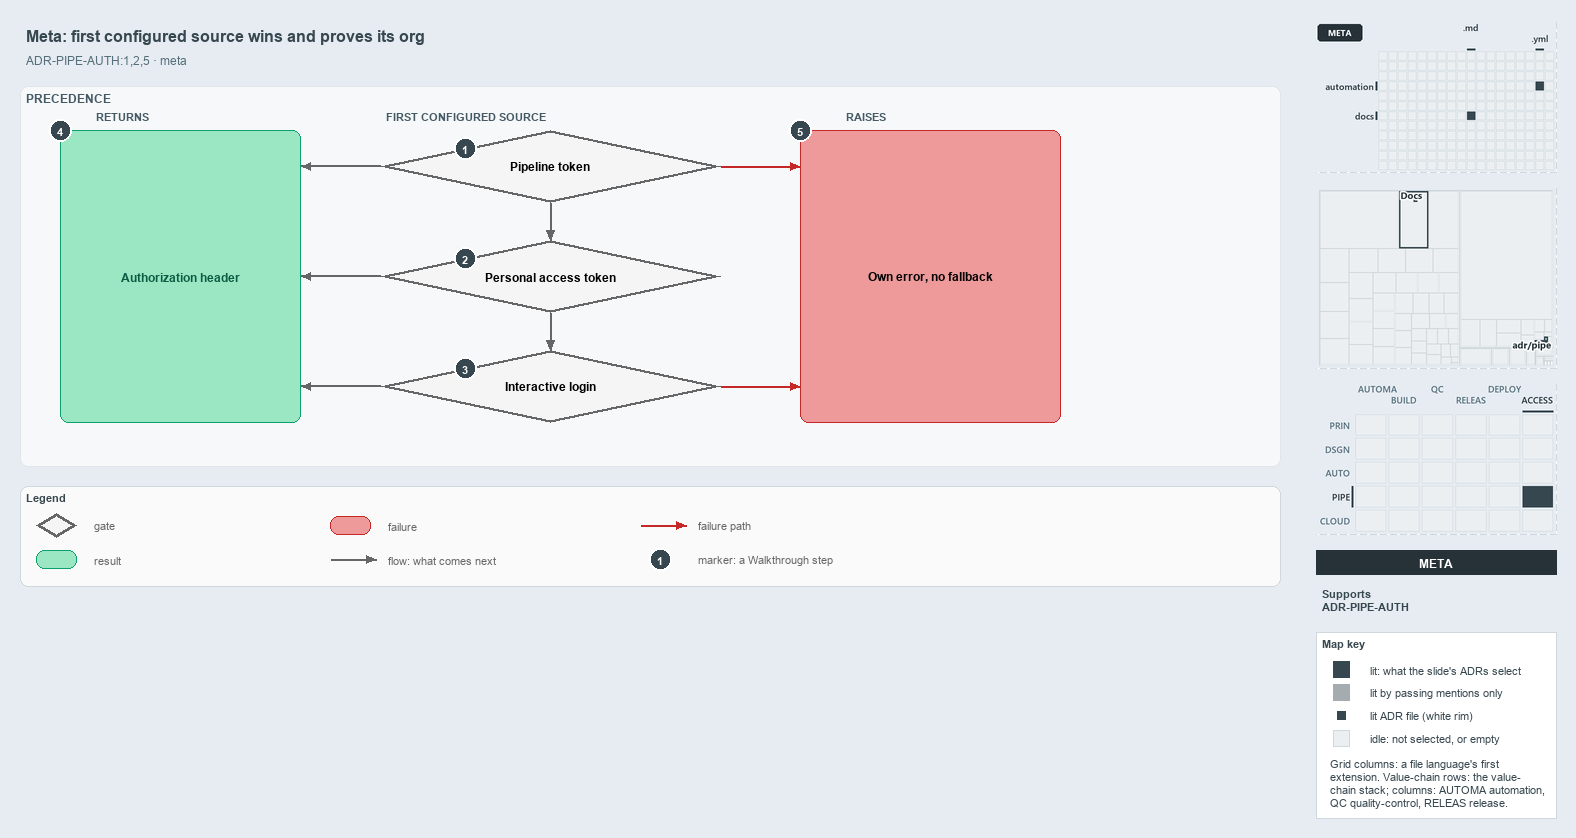

The diagram above was exported from draw.io. Its source (the exported page's mxGraphModel, read from the mxfile embedded in the PNG):
<mxGraphModel dx="1024" dy="768" grid="0" gridSize="10" guides="1" tooltips="1" connect="1" arrows="1" fold="1" page="1" pageScale="1" pageWidth="1572" pageHeight="610" background="#E6ECF2" math="0" shadow="0">
  <root>
    <mxCell id="0" />
    <mxCell id="1" parent="0" />
    <mxCell id="title" value="Meta: first configured source wins and proves its org" style="text;html=1;align=left;verticalAlign=middle;fontSize=16;fontStyle=1;fontColor=#37474F;" vertex="1" parent="1">
      <mxGeometry x="20" y="14" width="1260" height="30" as="geometry" />
    </mxCell>
    <mxCell id="subtitle" value="ADR-PIPE-AUTH:1,2,5 &amp;#183; meta" style="text;html=1;align=left;verticalAlign=middle;fontSize=12;fontColor=#546E7A;" vertex="1" parent="1">
      <mxGeometry x="20" y="44" width="1240" height="20" as="geometry" />
    </mxCell>
    <mxCell id="band" value="PRECEDENCE" style="rounded=1;html=1;arcSize=3;fillColor=#F6F8FA;strokeColor=#E1E4E8;verticalAlign=top;align=left;spacingLeft=8;fontStyle=1;fontSize=12;fontColor=#455A64;" vertex="1" parent="1">
      <mxGeometry x="20" y="80" width="1260" height="380" as="geometry" />
    </mxCell>
    <mxCell id="col-result" value="RETURNS" style="text;html=1;align=left;verticalAlign=middle;fontSize=11;fontStyle=1;fontColor=#455A64;" vertex="1" parent="1">
      <mxGeometry x="90" y="100" width="120" height="18" as="geometry" />
    </mxCell>
    <mxCell id="col-source" value="FIRST CONFIGURED SOURCE" style="text;html=1;align=left;verticalAlign=middle;fontSize=11;fontStyle=1;fontColor=#455A64;" vertex="1" parent="1">
      <mxGeometry x="380" y="100" width="220" height="18" as="geometry" />
    </mxCell>
    <mxCell id="col-fail" value="RAISES" style="text;html=1;align=left;verticalAlign=middle;fontSize=11;fontStyle=1;fontColor=#455A64;" vertex="1" parent="1">
      <mxGeometry x="840" y="100" width="120" height="18" as="geometry" />
    </mxCell>
    <mxCell id="g-pipeline" value="&lt;b&gt;Pipeline token&lt;/b&gt;" style="rhombus;whiteSpace=wrap;html=1;fillColor=#f5f5f5;strokeColor=#666666;strokeWidth=3;fontSize=12;" vertex="1" parent="1">
      <mxGeometry x="380" y="124" width="340" height="72" as="geometry" />
    </mxCell>
    <mxCell id="mark-1" value="1" style="ellipse;html=1;fillColor=#37474F;strokeColor=#FFFFFF;strokeWidth=2;fontColor=#FFFFFF;fontStyle=1;fontSize=11;" vertex="1" parent="1">
      <mxGeometry x="454.0" y="131.0" width="22" height="22" as="geometry" />
    </mxCell>
    <mxCell id="g-pat" value="&lt;b&gt;Personal access token&lt;/b&gt;" style="rhombus;whiteSpace=wrap;html=1;fillColor=#f5f5f5;strokeColor=#666666;strokeWidth=3;fontSize=12;" vertex="1" parent="1">
      <mxGeometry x="380" y="234" width="340" height="72" as="geometry" />
    </mxCell>
    <mxCell id="mark-2" value="2" style="ellipse;html=1;fillColor=#37474F;strokeColor=#FFFFFF;strokeWidth=2;fontColor=#FFFFFF;fontStyle=1;fontSize=11;" vertex="1" parent="1">
      <mxGeometry x="454.0" y="241.0" width="22" height="22" as="geometry" />
    </mxCell>
    <mxCell id="g-login" value="&lt;b&gt;Interactive login&lt;/b&gt;" style="rhombus;whiteSpace=wrap;html=1;fillColor=#f5f5f5;strokeColor=#666666;strokeWidth=3;fontSize=12;" vertex="1" parent="1">
      <mxGeometry x="380" y="344" width="340" height="72" as="geometry" />
    </mxCell>
    <mxCell id="mark-3" value="3" style="ellipse;html=1;fillColor=#37474F;strokeColor=#FFFFFF;strokeWidth=2;fontColor=#FFFFFF;fontStyle=1;fontSize=11;" vertex="1" parent="1">
      <mxGeometry x="454.0" y="351.0" width="22" height="22" as="geometry" />
    </mxCell>
    <mxCell id="r-header" value="&lt;b&gt;Authorization header&lt;/b&gt;" style="rounded=1;whiteSpace=wrap;html=1;arcSize=20;fillColor=#9BE7C4;strokeColor=#0E9F6E;fontColor=#0B5C43;fontSize=12;" vertex="1" parent="1">
      <mxGeometry x="60" y="124" width="240" height="292" as="geometry" />
    </mxCell>
    <mxCell id="f-own" value="&lt;b&gt;Own error, no fallback&lt;/b&gt;" style="rounded=1;whiteSpace=wrap;html=1;arcSize=20;fillColor=#EF9A9A;strokeColor=#C62828;fontSize=12;" vertex="1" parent="1">
      <mxGeometry x="800" y="124" width="260" height="292" as="geometry" />
    </mxCell>
    <mxCell id="p-e-g-pipeline-header-a" value="" style="text;html=1;strokeColor=none;fillColor=none;" vertex="1" parent="1">
      <mxGeometry x="380" y="160" width="1" height="1" as="geometry" />
    </mxCell>
    <mxCell id="p-e-g-pipeline-header-b" value="" style="text;html=1;strokeColor=none;fillColor=none;" vertex="1" parent="1">
      <mxGeometry x="300" y="160" width="1" height="1" as="geometry" />
    </mxCell>
    <mxCell id="e-g-pipeline-header" value="" style="edgeStyle=orthogonalEdgeStyle;rounded=1;html=1;fontSize=10;endArrow=block;strokeColor=#666666;" edge="1" parent="1" source="p-e-g-pipeline-header-a" target="p-e-g-pipeline-header-b">
      <mxGeometry relative="1" as="geometry" />
    </mxCell>
    <mxCell id="p-e-g-pat-header-a" value="" style="text;html=1;strokeColor=none;fillColor=none;" vertex="1" parent="1">
      <mxGeometry x="380" y="270" width="1" height="1" as="geometry" />
    </mxCell>
    <mxCell id="p-e-g-pat-header-b" value="" style="text;html=1;strokeColor=none;fillColor=none;" vertex="1" parent="1">
      <mxGeometry x="300" y="270" width="1" height="1" as="geometry" />
    </mxCell>
    <mxCell id="e-g-pat-header" value="" style="edgeStyle=orthogonalEdgeStyle;rounded=1;html=1;fontSize=10;endArrow=block;strokeColor=#666666;" edge="1" parent="1" source="p-e-g-pat-header-a" target="p-e-g-pat-header-b">
      <mxGeometry relative="1" as="geometry" />
    </mxCell>
    <mxCell id="p-e-g-login-header-a" value="" style="text;html=1;strokeColor=none;fillColor=none;" vertex="1" parent="1">
      <mxGeometry x="380" y="380" width="1" height="1" as="geometry" />
    </mxCell>
    <mxCell id="p-e-g-login-header-b" value="" style="text;html=1;strokeColor=none;fillColor=none;" vertex="1" parent="1">
      <mxGeometry x="300" y="380" width="1" height="1" as="geometry" />
    </mxCell>
    <mxCell id="e-g-login-header" value="" style="edgeStyle=orthogonalEdgeStyle;rounded=1;html=1;fontSize=10;endArrow=block;strokeColor=#666666;" edge="1" parent="1" source="p-e-g-login-header-a" target="p-e-g-login-header-b">
      <mxGeometry relative="1" as="geometry" />
    </mxCell>
    <mxCell id="p-e-pipeline-pat-a" value="" style="text;html=1;strokeColor=none;fillColor=none;" vertex="1" parent="1">
      <mxGeometry x="550" y="196" width="1" height="1" as="geometry" />
    </mxCell>
    <mxCell id="p-e-pipeline-pat-b" value="" style="text;html=1;strokeColor=none;fillColor=none;" vertex="1" parent="1">
      <mxGeometry x="550" y="234" width="1" height="1" as="geometry" />
    </mxCell>
    <mxCell id="e-pipeline-pat" value="" style="edgeStyle=orthogonalEdgeStyle;rounded=1;html=1;fontSize=10;endArrow=block;strokeColor=#666666;" edge="1" parent="1" source="p-e-pipeline-pat-a" target="p-e-pipeline-pat-b">
      <mxGeometry relative="1" as="geometry" />
    </mxCell>
    <mxCell id="p-e-pat-login-a" value="" style="text;html=1;strokeColor=none;fillColor=none;" vertex="1" parent="1">
      <mxGeometry x="550" y="306" width="1" height="1" as="geometry" />
    </mxCell>
    <mxCell id="p-e-pat-login-b" value="" style="text;html=1;strokeColor=none;fillColor=none;" vertex="1" parent="1">
      <mxGeometry x="550" y="344" width="1" height="1" as="geometry" />
    </mxCell>
    <mxCell id="e-pat-login" value="" style="edgeStyle=orthogonalEdgeStyle;rounded=1;html=1;fontSize=10;endArrow=block;strokeColor=#666666;" edge="1" parent="1" source="p-e-pat-login-a" target="p-e-pat-login-b">
      <mxGeometry relative="1" as="geometry" />
    </mxCell>
    <mxCell id="p-e-pipeline-own-a" value="" style="text;html=1;strokeColor=none;fillColor=none;" vertex="1" parent="1">
      <mxGeometry x="720" y="160" width="1" height="1" as="geometry" />
    </mxCell>
    <mxCell id="p-e-pipeline-own-b" value="" style="text;html=1;strokeColor=none;fillColor=none;" vertex="1" parent="1">
      <mxGeometry x="800" y="160" width="1" height="1" as="geometry" />
    </mxCell>
    <mxCell id="e-pipeline-own" value="" style="edgeStyle=orthogonalEdgeStyle;rounded=1;html=1;fontSize=10;endArrow=block;strokeColor=#C62828;" edge="1" parent="1" source="p-e-pipeline-own-a" target="p-e-pipeline-own-b">
      <mxGeometry relative="1" as="geometry" />
    </mxCell>
    <mxCell id="p-e-login-own-a" value="" style="text;html=1;strokeColor=none;fillColor=none;" vertex="1" parent="1">
      <mxGeometry x="720" y="380" width="1" height="1" as="geometry" />
    </mxCell>
    <mxCell id="p-e-login-own-b" value="" style="text;html=1;strokeColor=none;fillColor=none;" vertex="1" parent="1">
      <mxGeometry x="800" y="380" width="1" height="1" as="geometry" />
    </mxCell>
    <mxCell id="e-login-own" value="" style="edgeStyle=orthogonalEdgeStyle;rounded=1;html=1;fontSize=10;endArrow=block;strokeColor=#C62828;" edge="1" parent="1" source="p-e-login-own-a" target="p-e-login-own-b">
      <mxGeometry relative="1" as="geometry" />
    </mxCell>
    <mxCell id="mark-4" value="4" style="ellipse;html=1;fillColor=#37474F;strokeColor=#FFFFFF;strokeWidth=2;fontColor=#FFFFFF;fontStyle=1;fontSize=11;" vertex="1" parent="1">
      <mxGeometry x="49" y="113" width="22" height="22" as="geometry" />
    </mxCell>
    <mxCell id="mark-5" value="5" style="ellipse;html=1;fillColor=#37474F;strokeColor=#FFFFFF;strokeWidth=2;fontColor=#FFFFFF;fontStyle=1;fontSize=11;" vertex="1" parent="1">
      <mxGeometry x="789" y="113" width="22" height="22" as="geometry" />
    </mxCell>
    <mxCell id="legend" value="&lt;b&gt;Legend&lt;/b&gt;" style="rounded=1;whiteSpace=wrap;html=1;arcSize=6;fillColor=#FAFAFA;strokeColor=#CFD8DC;align=left;verticalAlign=top;spacing=8;fontSize=11;fontColor=#37474F;" vertex="1" parent="1">
      <mxGeometry x="20" y="480" width="1260" height="100" as="geometry" />
    </mxCell>
    <mxCell id="legend-0" value="" style="rhombus;whiteSpace=wrap;html=1;fillColor=#f5f5f5;strokeColor=#666666;strokeWidth=3;" vertex="1" parent="1">
      <mxGeometry x="36.0" y="507.0" width="40" height="24" as="geometry" />
    </mxCell>
    <mxCell id="legend-0-text" value="gate" style="text;html=1;align=left;verticalAlign=middle;fontSize=11;fontColor=#666666;" vertex="1" parent="1">
      <mxGeometry x="88" y="509" width="240" height="20" as="geometry" />
    </mxCell>
    <mxCell id="legend-1" value="" style="rounded=1;whiteSpace=wrap;html=1;arcSize=20;fillColor=#9BE7C4;strokeColor=#0E9F6E;" vertex="1" parent="1">
      <mxGeometry x="36.0" y="544.0" width="40" height="18" as="geometry" />
    </mxCell>
    <mxCell id="legend-1-text" value="result" style="text;html=1;align=left;verticalAlign=middle;fontSize=11;fontColor=#666666;" vertex="1" parent="1">
      <mxGeometry x="88" y="543" width="240" height="20" as="geometry" />
    </mxCell>
    <mxCell id="legend-2" value="" style="rounded=1;whiteSpace=wrap;html=1;arcSize=20;fillColor=#EF9A9A;strokeColor=#C62828;" vertex="1" parent="1">
      <mxGeometry x="330.0" y="510.0" width="40" height="18" as="geometry" />
    </mxCell>
    <mxCell id="legend-2-text" value="failure" style="text;html=1;align=left;verticalAlign=middle;fontSize=11;fontColor=#666666;" vertex="1" parent="1">
      <mxGeometry x="382" y="509" width="240" height="20" as="geometry" />
    </mxCell>
    <mxCell id="legend-3-a" value="" style="text;html=1;strokeColor=none;fillColor=none;" vertex="1" parent="1">
      <mxGeometry x="330" y="553" width="1" height="1" as="geometry" />
    </mxCell>
    <mxCell id="legend-3-b" value="" style="text;html=1;strokeColor=none;fillColor=none;" vertex="1" parent="1">
      <mxGeometry x="376" y="553" width="1" height="1" as="geometry" />
    </mxCell>
    <mxCell id="legend-3" value="" style="edgeStyle=orthogonalEdgeStyle;rounded=1;html=1;fontSize=10;endArrow=block;strokeColor=#666666;" edge="1" parent="1" source="legend-3-a" target="legend-3-b">
      <mxGeometry relative="1" as="geometry" />
    </mxCell>
    <mxCell id="legend-3-text" value="flow: what comes next" style="text;html=1;align=left;verticalAlign=middle;fontSize=11;fontColor=#666666;" vertex="1" parent="1">
      <mxGeometry x="382" y="543" width="240" height="20" as="geometry" />
    </mxCell>
    <mxCell id="legend-4-a" value="" style="text;html=1;strokeColor=none;fillColor=none;" vertex="1" parent="1">
      <mxGeometry x="640" y="519" width="1" height="1" as="geometry" />
    </mxCell>
    <mxCell id="legend-4-b" value="" style="text;html=1;strokeColor=none;fillColor=none;" vertex="1" parent="1">
      <mxGeometry x="686" y="519" width="1" height="1" as="geometry" />
    </mxCell>
    <mxCell id="legend-4" value="" style="edgeStyle=orthogonalEdgeStyle;rounded=1;html=1;fontSize=10;endArrow=block;strokeColor=#C62828;" edge="1" parent="1" source="legend-4-a" target="legend-4-b">
      <mxGeometry relative="1" as="geometry" />
    </mxCell>
    <mxCell id="legend-4-text" value="failure path" style="text;html=1;align=left;verticalAlign=middle;fontSize=11;fontColor=#666666;" vertex="1" parent="1">
      <mxGeometry x="692" y="509" width="240" height="20" as="geometry" />
    </mxCell>
    <mxCell id="legend-5" value="1" style="ellipse;html=1;fillColor=#37474F;strokeColor=#FFFFFF;strokeWidth=2;fontColor=#FFFFFF;fontStyle=1;fontSize=11;" vertex="1" parent="1">
      <mxGeometry x="649" y="542" width="22" height="22" as="geometry" />
    </mxCell>
    <mxCell id="legend-5-text" value="marker: a Walkthrough step" style="text;html=1;align=left;verticalAlign=middle;fontSize=11;fontColor=#666666;" vertex="1" parent="1">
      <mxGeometry x="692" y="543" width="240" height="20" as="geometry" />
    </mxCell>
    <mxCell id="minimap-grid" value="" style="shape=image;html=1;imageAspect=0;aspect=fixed;verticalLabelPosition=bottom;strokeColor=#CFD8DC;dashed=1;fillColor=#FAFAFA;image=data:image/png,(base64 omitted: 7080 chars);" vertex="1" parent="1">
      <mxGeometry x="1316" y="16" width="240" height="150" as="geometry" />
    </mxCell>
    <mxCell id="minimap-tree" value="" style="shape=image;html=1;imageAspect=0;aspect=fixed;verticalLabelPosition=bottom;strokeColor=#CFD8DC;dashed=1;fillColor=#FAFAFA;image=data:image/png,(base64 omitted: 8104 chars);" vertex="1" parent="1">
      <mxGeometry x="1316" y="182" width="240" height="180" as="geometry" />
    </mxCell>
    <mxCell id="minimap-chain" value="" style="shape=image;html=1;imageAspect=0;aspect=fixed;verticalLabelPosition=bottom;strokeColor=#CFD8DC;dashed=1;fillColor=#FAFAFA;image=data:image/png,(base64 omitted: 14152 chars);" vertex="1" parent="1">
      <mxGeometry x="1316" y="378" width="240" height="150" as="geometry" />
    </mxCell>
    <mxCell id="lens-badge" value="META" style="rounded=0;whiteSpace=wrap;html=1;align=center;verticalAlign=middle;fontSize=12;fontStyle=1;fontColor=#FFFFFF;fillColor=#263238;strokeColor=none;" vertex="1" parent="1">
      <mxGeometry x="1316" y="544" width="240" height="24" as="geometry" />
    </mxCell>
    <mxCell id="supports" value="&lt;b&gt;Supports&lt;/b&gt;&lt;br&gt;ADR-PIPE-AUTH" style="text;html=1;whiteSpace=wrap;align=left;verticalAlign=top;fontSize=11;fontColor=#37474F;" vertex="1" parent="1">
      <mxGeometry x="1316" y="576" width="240" height="38" as="geometry" />
    </mxCell>
    <mxCell id="mapkey" value="&lt;b&gt;Map key&lt;/b&gt;" style="rounded=0;whiteSpace=wrap;html=1;align=left;verticalAlign=top;fontSize=11;fontColor=#37474F;fillColor=#FFFFFF;strokeColor=#CFD8DC;spacingLeft=8;spacingTop=2;" vertex="1" parent="1">
      <mxGeometry x="1316" y="626" width="240" height="186" as="geometry" />
    </mxCell>
    <mxCell id="mapkey-lit" value="" style="rounded=0;html=1;fillColor=#37474F;strokeColor=#37474F;" vertex="1" parent="1">
      <mxGeometry x="1333.0" y="655.0" width="16" height="16" as="geometry" />
    </mxCell>
    <mxCell id="mapkey-lit-text" value="lit: what the slide's ADRs select" style="text;html=1;align=left;verticalAlign=middle;fontSize=11;fontColor=#37474F;" vertex="1" parent="1">
      <mxGeometry x="1364" y="653" width="184" height="20" as="geometry" />
    </mxCell>
    <mxCell id="mapkey-touched" value="" style="rounded=0;html=1;fillColor=#A4ACB0;strokeColor=#A4ACB0;" vertex="1" parent="1">
      <mxGeometry x="1333.0" y="678.0" width="16" height="16" as="geometry" />
    </mxCell>
    <mxCell id="mapkey-touched-text" value="lit by passing mentions only" style="text;html=1;align=left;verticalAlign=middle;fontSize=11;fontColor=#37474F;" vertex="1" parent="1">
      <mxGeometry x="1364" y="676" width="184" height="20" as="geometry" />
    </mxCell>
    <mxCell id="mapkey-adr" value="" style="rounded=0;html=1;fillColor=#37474F;strokeColor=#FFFFFF;strokeWidth=2;" vertex="1" parent="1">
      <mxGeometry x="1335.0" y="703.0" width="12" height="12" as="geometry" />
    </mxCell>
    <mxCell id="mapkey-adr-text" value="lit ADR file (white rim)" style="text;html=1;align=left;verticalAlign=middle;fontSize=11;fontColor=#37474F;" vertex="1" parent="1">
      <mxGeometry x="1364" y="699" width="184" height="20" as="geometry" />
    </mxCell>
    <mxCell id="mapkey-idle" value="" style="rounded=0;html=1;fillColor=#ECEFF1;strokeColor=#CFD8DC;" vertex="1" parent="1">
      <mxGeometry x="1333.0" y="724.0" width="16" height="16" as="geometry" />
    </mxCell>
    <mxCell id="mapkey-idle-text" value="idle: not selected, or empty" style="text;html=1;align=left;verticalAlign=middle;fontSize=11;fontColor=#37474F;" vertex="1" parent="1">
      <mxGeometry x="1364" y="722" width="184" height="20" as="geometry" />
    </mxCell>
    <mxCell id="mapkey-codes" value="Grid columns: a file language's first&lt;br&gt;extension. Value-chain rows: the value-&lt;br&gt;chain stack; columns: AUTOMA automation,&lt;br&gt;QC quality-control, RELEAS release." style="text;html=1;align=left;verticalAlign=top;whiteSpace=wrap;fontSize=11;fontColor=#37474F;" vertex="1" parent="1">
      <mxGeometry x="1324" y="746" width="224" height="60" as="geometry" />
    </mxCell>
  </root>
</mxGraphModel>